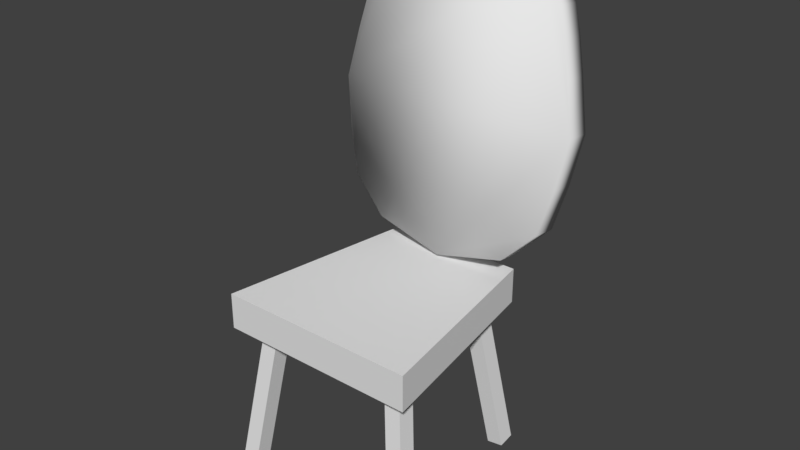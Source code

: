 # Source: chairWood2.blend  (saved by Blender 2.79.0; exported with 4.5.12 LTS)
import bpy
from mathutils import Matrix  # noqa: F401  (used for matrix-valued properties, if any)

bpy.ops.wm.read_factory_settings(use_empty=True)
scene = bpy.context.scene
scene.name = 'Scene'

# ---- collections
col_collection_1 = bpy.data.collections.new('Collection 1'); scene.collection.children.link(col_collection_1)

# ---- world
world_world = bpy.data.worlds.new('World'); scene.world = world_world
world_world.color = (0.05088, 0.05088, 0.05088)
world_world.use_sun_shadow = False
world_world.sun_shadow_jitter_overblur = 0.0
world_world.cycles.sampling_method = 'MANUAL'

# ---- meshes
me_cube_001 = bpy.data.meshes.new('Cube.001')
me_cube_001.from_pydata([(-5.727e-08, 1.341, 4.94), (-5.727e-08, 1.089, 4.971), (0.5803, 1.336, 4.846), (0.5803, 1.078, 4.881), (0.7706, 1.309, 4.716), (0.7706, 1.057, 4.747), (0.984, 1.271, 4.404), (0.984, 1.019, 4.434), (1.069, 1.239, 4.143), (1.069, 0.9871, 4.173), (1.149, 1.199, 3.815), (1.149, 0.9475, 3.846), (1.25, 1.141, 3.334), (1.25, 0.8892, 3.364), (1.166, 1.082, 2.848), (1.166, 0.8305, 2.879), (1.052, 1.028, 2.398), (1.052, 0.776, 2.429), (0.7117, 0.9858, 2.05), (0.7117, 0.7338, 2.08), (-5.209e-07, 0.9644, 1.874), (-5.209e-07, 0.7125, 1.904), (-0.7117, 0.9858, 2.05), (-0.7117, 0.7338, 2.08), (-1.052, 1.028, 2.398), (-1.052, 0.776, 2.429), (-1.166, 1.082, 2.848), (-1.166, 0.8305, 2.879), (-1.25, 1.141, 3.334), (-1.25, 0.8892, 3.364), (-1.149, 1.199, 3.815), (-1.149, 0.9475, 3.846), (-1.069, 1.239, 4.143), (-1.069, 0.9871, 4.173), (-0.984, 1.271, 4.404), (-0.984, 1.019, 4.434), (-0.7706, 1.309, 4.716), (-0.7706, 1.057, 4.747), (-0.5803, 1.336, 4.846), (-0.5803, 1.078, 4.881)], [], [(0, 1, 3, 2), (2, 3, 5, 4), (4, 5, 7, 6), (6, 7, 9, 8), (8, 9, 11, 10), (10, 11, 13, 12), (12, 13, 15, 14), (14, 15, 17, 16), (16, 17, 19, 18), (18, 19, 21, 20), (20, 21, 23, 22), (22, 23, 25, 24), (24, 25, 27, 26), (26, 27, 29, 28), (28, 29, 31, 30), (30, 31, 33, 32), (32, 33, 35, 34), (34, 35, 37, 36), (3, 1, 39, 37, 35, 33, 31, 29, 27, 25, 23, 21, 19, 17, 15, 13, 11, 9, 7, 5), (36, 37, 39, 38), (38, 39, 1, 0), (0, 2, 4, 6, 8, 10, 12, 14, 16, 18, 20, 22, 24, 26, 28, 30, 32, 34, 36, 38)])
me_cube_001.polygons.foreach_set('use_smooth', [True] * 22)
_uv = me_cube_001.uv_layers.new(name='UVMap')
_uv.uv.foreach_set('vector', [0.525, 0.7468, 0.5739, 0.7466, 0.5742, 0.8532, 0.524, 0.8533, 1.0, 0.5439, 0.9497, 0.5443, 0.949, 0.5126, 0.9978, 0.5128, 0.9978, 0.5128, 0.949, 0.5126, 0.9492, 0.4459, 0.9981, 0.4461, 0.9981, 0.4461, 0.9492, 0.4459, 0.9495, 0.3929, 0.9983, 0.3931, 0.9983, 0.3931, 0.9495, 0.3929, 0.9497, 0.3273, 0.9986, 0.3275, 0.9986, 0.3275, 0.9497, 0.3273, 0.9502, 0.2314, 0.999, 0.2317, 0.999, 0.2317, 0.9502, 0.2314, 0.9505, 0.1403, 0.9994, 0.1405, 0.9994, 0.1405, 0.9505, 0.1403, 0.9509, 0.05695, 0.9998, 0.05716, 0.9998, 0.05716, 0.9509, 0.05695, 0.9511, 0.0, 1.0, 0.0002087, 0.5234, 0.9392, 0.4745, 0.9392, 0.4745, 0.8151, 0.5234, 0.8151, 0.5234, 0.8151, 0.4745, 0.8151, 0.4745, 0.6729, 0.5234, 0.6729, 0.5234, 0.6729, 0.4745, 0.6729, 0.4745, 0.5914, 0.5234, 0.5914, 0.9978, 1.0, 0.949, 1.0, 0.949, 0.9166, 0.9978, 0.9166, 0.9978, 0.9166, 0.949, 0.9166, 0.949, 0.8255, 0.9978, 0.8255, 0.9978, 0.8255, 0.949, 0.8255, 0.949, 0.7296, 0.9978, 0.7296, 0.9978, 0.7296, 0.949, 0.7296, 0.949, 0.664, 0.9978, 0.664, 0.9978, 0.664, 0.949, 0.664, 0.949, 0.611, 0.9978, 0.611, 0.9978, 0.611, 0.949, 0.611, 0.949, 0.5443, 0.9978, 0.5443, 0.07703, 0.03829, 0.1842, 0.001821, 0.2973, 0.0, 0.3378, 0.0196, 0.3886, 0.0727, 0.4134, 0.1202, 0.4395, 0.1805, 0.4745, 0.2699, 0.4745, 0.3661, 0.4677, 0.4564, 0.4147, 0.5347, 0.2854, 0.5921, 0.1446, 0.5817, 0.06851, 0.5258, 0.03205, 0.443, 0.0, 0.3523, 0.003208, 0.2564, 0.007658, 0.1907, 0.01518, 0.1376, 0.04536, 0.07045, 0.5254, 0.5916, 0.5742, 0.5914, 0.5736, 0.6328, 0.5234, 0.6329, 0.5234, 0.6329, 0.5736, 0.6328, 0.5739, 0.7466, 0.525, 0.7468, 0.6587, 0.5903, 0.5516, 0.5531, 0.5198, 0.5216, 0.4897, 0.4544, 0.4821, 0.4014, 0.4777, 0.3357, 0.4745, 0.2397, 0.5065, 0.1491, 0.543, 0.06623, 0.619, 0.01041, 0.7599, 0.0, 0.8892, 0.05738, 0.9422, 0.1356, 0.949, 0.226, 0.949, 0.3222, 0.914, 0.4115, 0.8879, 0.4719, 0.8631, 0.5194, 0.8123, 0.5725, 0.7719, 0.5914])
me_cube_001.use_remesh_preserve_volume = False
me_cube_001.use_remesh_preserve_attributes = False
me_cube_001.use_mirror_vertex_groups = False
me_cube_001.update()
me_cube = bpy.data.meshes.new('Cube')
me_cube.from_pydata([(-1.0, -1.0, 1.514), (-1.0, -1.0, 1.871), (-0.6868, 1.0, 1.514), (-0.6868, 1.0, 1.871), (1.0, -1.0, 1.514), (1.0, -1.0, 1.871), (0.6868, 1.0, 1.514), (0.6868, 1.0, 1.871), (-0.7412, 0.8624, -0.07902), (-0.5243, 0.6434, 1.543), (-0.7378, 1.035, -0.05503), (-0.521, 0.8157, 1.567), (-0.5768, 0.8624, -0.1021), (-0.3599, 0.6434, 1.519), (-0.5734, 1.035, -0.07814), (-0.3566, 0.8157, 1.543), (0.5785, 0.8624, -0.102), (0.3616, 0.6434, 1.52), (0.5751, 1.035, -0.07805), (0.3583, 0.8157, 1.544), (0.7429, 0.8624, -0.07893), (0.526, 0.6434, 1.543), (0.7395, 1.035, -0.05494), (0.5227, 0.8157, 1.567), (-1.004, -1.009, -0.01767), (-0.7868, -0.7903, 1.604), (-1.007, -0.837, -0.04165), (-0.7902, -0.618, 1.58), (-0.8393, -1.009, -0.04077), (-0.6224, -0.7903, 1.581), (-0.8427, -0.837, -0.06476), (-0.6258, -0.618, 1.557), (0.8397, -1.009, -0.04086), (0.6228, -0.7903, 1.581), (0.8431, -0.837, -0.06485), (0.6262, -0.618, 1.557), (1.004, -1.009, -0.01776), (0.7872, -0.7903, 1.604), (1.007, -0.837, -0.04174), (0.7906, -0.618, 1.58), (-0.1795, 0.9421, 1.517), (-0.9777, 1.214, 3.864), (-0.1795, 1.056, 1.503), (-0.2684, 1.281, 3.253), (0.1795, 0.9421, 1.517), (0.9777, 1.214, 3.864), (0.1795, 1.056, 1.503), (0.2684, 1.281, 3.253)], [], [(0, 1, 3, 2), (2, 3, 7, 6), (6, 7, 5, 4), (4, 5, 1, 0), (2, 6, 4, 0), (7, 3, 1, 5), (8, 9, 11, 10), (10, 11, 15, 14), (14, 15, 13, 12), (12, 13, 9, 8), (44, 45, 41, 40), (16, 17, 19, 18), (18, 19, 23, 22), (22, 23, 21, 20), (20, 21, 17, 16), (46, 47, 45, 44), (24, 25, 27, 26), (26, 27, 31, 30), (30, 31, 29, 28), (28, 29, 25, 24), (42, 43, 47, 46), (47, 43, 41, 45), (32, 33, 35, 34), (34, 35, 39, 38), (38, 39, 37, 36), (36, 37, 33, 32), (40, 41, 43, 42), (42, 46, 44, 40)])
_uv = me_cube.uv_layers.new(name='UVMap')
_uv.uv.foreach_set('vector', [-0.686, 1.142, -0.8626, 1.142, -0.8626, -0.1252, -0.686, -0.1252, -0.5098, -0.1252, -0.3338, -0.1252, -0.3338, 0.7348, -0.5098, 0.7348, 1.007, -0.1296, 1.184, -0.1296, 1.184, 1.138, 1.007, 1.138, -0.686, -0.1252, -0.5098, -0.1252, -0.5098, 1.127, -0.686, 1.127, 1.886, -1.41, 1.886, -0.5505, 0.8985, -0.3544, 0.8985, -1.607, 1.007, 0.06644, 1.007, 0.9264, 0.01795, 1.123, 0.01795, -0.1296, -0.1327, -0.3502, -0.1327, 1.349, -0.2414, 1.35, -0.2414, -0.3495, 0.6237, 1.349, 0.6237, -0.3502, 0.7275, -0.3491, 0.7275, 1.35, -0.2414, -0.3495, -0.2414, 1.35, -0.3502, 1.349, -0.3502, -0.3502, 0.6237, -0.3502, 0.6237, 1.349, 0.5199, 1.35, 0.5199, -0.3491, 0.6798, -1.411, -0.7971, -1.059, -0.7971, -1.94, 0.6798, -1.588, -0.0239, -0.3502, -0.0239, 1.349, -0.1327, 1.35, -0.1327, -0.3495, 1.35, -0.3502, 1.35, 1.349, 1.246, 1.35, 1.246, -0.3491, 0.08487, -0.3495, 0.08487, 1.35, -0.0239, 1.349, -0.0239, -0.3502, 0.9351, 1.349, 0.9351, -0.3502, 1.039, -0.3491, 1.039, 1.35, 0.6842, -0.7079, -0.4189, -0.7248, -0.7971, -1.059, 0.6813, -0.7079, 0.3024, 1.349, 0.3024, -0.3502, 0.4112, -0.3495, 0.4112, 1.35, 0.8313, -0.3491, 0.8313, 1.35, 0.7275, 1.349, 0.7275, -0.3502, 0.3024, -0.3502, 0.3024, 1.349, 0.1936, 1.35, 0.1936, -0.3495, 0.9351, -0.3502, 0.9351, 1.349, 0.8313, 1.35, 0.8313, -0.3491, 0.6842, -0.5303, -0.4189, -0.5134, -0.4189, -0.7248, 0.6842, -0.7079, -0.4189, -0.7248, -0.4189, -0.5134, -0.7971, -0.1788, -0.7971, -1.059, 0.4112, 1.349, 0.4112, -0.3502, 0.5199, -0.3495, 0.5199, 1.35, 1.143, 1.35, 1.143, -0.3491, 1.246, -0.3502, 1.246, 1.349, 0.1936, -0.3502, 0.1936, 1.349, 0.08487, 1.35, 0.08487, -0.3495, 1.039, 1.349, 1.039, -0.3502, 1.143, -0.3491, 1.143, 1.35, 0.6813, -0.5303, -0.7971, -0.1788, -0.4189, -0.5134, 0.6842, -0.5303, -0.2769, -0.1252, -0.2769, 0.09956, -0.3338, 0.09956, -0.3338, -0.1252])
me_cube.use_remesh_preserve_volume = False
me_cube.use_remesh_preserve_attributes = False
me_cube.use_mirror_vertex_groups = False
me_cube.update()

# ---- objects
ob_cube_001 = bpy.data.objects.new('Cube.001', me_cube_001)
ob_cube = bpy.data.objects.new('Cube', me_cube)

# ---- transforms, parenting, visibility, modifiers, constraints
ob_cube_001.location = (0.0002505, 0.0005685, -0.0003873)
ob_cube_001.lineart.crease_threshold = 0.0
ob_cube.location = (0.0002505, 0.0005685, -0.0003873)
ob_cube.lineart.crease_threshold = 0.0

# ---- collection membership
col_collection_1.objects.link(ob_cube_001)
col_collection_1.objects.link(ob_cube)

# ---- scene / render settings (as saved in the file)
scene.frame_start = 0; scene.frame_end = 250; scene.frame_set(1)
scene.render.engine = 'BLENDER_EEVEE_NEXT'
scene.render.resolution_percentage = 50
scene.render.dither_intensity = 0.0
scene.cycles.use_denoising = False
scene.cycles.samples = 128
scene.cycles.sampling_pattern = 'TABULATED_SOBOL'
scene.cycles.use_adaptive_sampling = False
scene.cycles.use_light_tree = False
scene.cycles.blur_glossy = 0.0
scene.cycles.sample_clamp_indirect = 0.0
scene.view_settings.view_transform = 'Standard'
bpy.context.view_layer.update()

# ---- added for rendering (the .blend has no active camera and no usable light): camera, sun
cam_auto = bpy.data.cameras.new('AutoCamera')
cam_auto.lens = 50.0
cam_auto.sensor_width = 36.0
cam_auto.clip_end = 1000.0
ob_auto_camera = bpy.data.objects.new('AutoCamera', cam_auto)
scene.collection.objects.link(ob_auto_camera)
ob_auto_camera.location = (5.66688, -6.63345, 6.96726)
ob_auto_camera.rotation_euler = (1.09748, -7.21219e-08, 0.694738)
scene.camera = ob_auto_camera
light_auto_sun = bpy.data.lights.new('AutoSun', 'SUN')
light_auto_sun.energy = 3.0
light_auto_sun.angle = 0.0523599
ob_auto_sun = bpy.data.objects.new('AutoSun', light_auto_sun)
scene.collection.objects.link(ob_auto_sun)
ob_auto_sun.rotation_euler = (0.872665, 0.174533, 0.523599)
bpy.context.view_layer.update()
